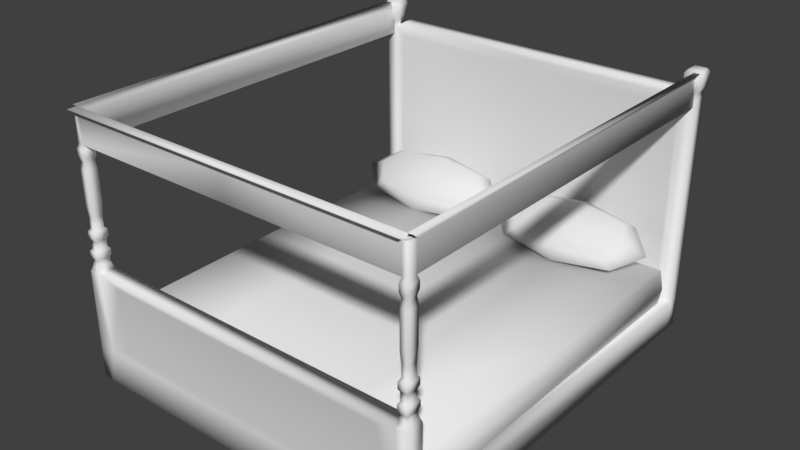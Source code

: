 # Source: CAMA_1.blend  (saved by Blender 2.79.0; exported with 4.5.12 LTS)
import bpy
from mathutils import Matrix  # noqa: F401  (used for matrix-valued properties, if any)

bpy.ops.wm.read_factory_settings(use_empty=True)
scene = bpy.context.scene
scene.name = 'Scene'

# ---- collections
col_collection_1 = bpy.data.collections.new('Collection 1'); scene.collection.children.link(col_collection_1)

# ---- materials (node trees are filled in below, after node groups)
mat_material = bpy.data.materials.new('Material')
mat_material.alpha_threshold = 0.0
mat_material.use_transparent_shadow = False
mat_material.roughness = 0.5
mat_material.line_color = (0.0, 0.0, 0.0, 1.0)

# ---- material node trees

# ---- world
world_world = bpy.data.worlds.new('World'); scene.world = world_world
world_world.color = (0.05088, 0.05088, 0.05088)
world_world.use_sun_shadow = False
world_world.sun_shadow_jitter_overblur = 0.0
world_world.cycles.sampling_method = 'MANUAL'

# ---- meshes
me_cube = bpy.data.meshes.new('Cube')
me_cube.from_pydata([(1.905, 2.05, -0.1556), (1.905, -2.05, -0.1556), (1.905, 2.05, 0.2791), (1.905, -2.05, 0.3306), (2.008, 2.165, -0.4623), (2.008, -2.164, -0.4623), (2.008, 2.165, -0.1339), (2.008, -2.164, -0.1339), (2.008, -2.364, -0.4623), (2.008, -2.364, -0.1339), (2.008, 2.304, -0.4623), (2.008, 2.304, -0.1339), (2.008, -2.164, 0.7764), (2.008, -2.364, 0.7764), (2.008, 2.165, 2.21), (2.008, 2.304, 2.21), (1.885, 2.165, -0.4623), (1.885, -2.164, -0.4623), (1.885, 2.165, -0.1339), (1.885, -2.164, -0.1339), (1.885, -2.364, -0.4623), (1.885, -2.319, -0.1339), (1.885, 2.304, -0.4623), (1.885, 2.304, -0.1339), (1.885, -2.164, 0.7764), (1.885, -2.364, 0.7764), (1.885, 2.165, 2.21), (1.885, 2.304, 2.21), (1.995, -2.185, 0.8243), (1.995, -2.343, 0.8243), (1.898, -2.185, 0.8243), (1.898, -2.343, 0.8243), (1.987, -2.197, 0.8667), (1.987, -2.331, 0.8667), (1.905, -2.197, 0.8667), (1.905, -2.331, 0.8667), (1.987, -2.197, 0.9007), (1.987, -2.331, 0.9007), (1.905, -2.197, 0.9007), (1.905, -2.331, 0.9007), (1.998, -2.18, 0.9336), (1.998, -2.348, 0.9336), (1.895, -2.18, 0.9336), (1.895, -2.348, 0.9336), (1.998, -2.18, 0.996), (1.998, -2.348, 0.996), (1.895, -2.18, 0.996), (1.895, -2.348, 0.996), (1.983, -2.204, 1.021), (1.983, -2.324, 1.021), (1.909, -2.204, 1.021), (1.909, -2.324, 1.021), (1.983, -2.204, 1.108), (1.983, -2.324, 1.108), (1.909, -2.204, 1.108), (1.909, -2.324, 1.108), (1.995, -2.184, 1.14), (1.995, -2.344, 1.14), (1.898, -2.184, 1.14), (1.898, -2.344, 1.14), (1.995, -2.184, 1.209), (1.995, -2.344, 1.209), (1.898, -2.184, 1.209), (1.898, -2.344, 1.209), (1.979, -2.211, 1.24), (1.979, -2.317, 1.24), (1.914, -2.211, 1.24), (1.914, -2.317, 1.24), (1.979, -2.211, 1.356), (1.979, -2.317, 1.356), (1.914, -2.211, 1.356), (1.914, -2.317, 1.356), (1.986, -2.199, 1.493), (1.986, -2.329, 1.493), (1.907, -2.199, 1.493), (1.907, -2.329, 1.493), (1.986, -2.199, 1.858), (1.986, -2.329, 1.858), (1.907, -2.199, 1.858), (1.907, -2.329, 1.858), (1.979, -2.211, 1.944), (1.979, -2.317, 1.944), (1.914, -2.211, 1.944), (1.914, -2.317, 1.944), (1.99, -2.193, 1.999), (1.99, -2.335, 1.999), (1.903, -2.193, 1.999), (1.903, -2.335, 1.999), (1.99, -2.193, 2.073), (1.99, -2.335, 2.073), (1.903, -2.193, 2.073), (1.903, -2.335, 2.073), (1.978, -2.212, 2.124), (1.978, -2.316, 2.124), (1.915, -2.212, 2.124), (1.915, -2.316, 2.124), (1.978, -2.212, 2.429), (1.978, -2.316, 2.429), (1.915, -2.212, 2.429), (1.915, -2.316, 2.429), (1.978, 2.068, 2.124), (1.915, 2.068, 2.124), (1.978, 2.068, 2.429), (1.915, 2.068, 2.429), (2.008, 2.304, 2.275), (2.008, 2.165, 2.275), (1.885, 2.165, 2.275), (1.885, 2.304, 2.275), (2.036, 2.336, 2.337), (2.036, 2.133, 2.337), (1.857, 2.133, 2.337), (1.857, 2.336, 2.337), (2.036, 2.336, 2.478), (2.036, 2.133, 2.478), (1.857, 2.133, 2.478), (1.857, 2.336, 2.478), (2.012, 2.309, 2.511), (2.012, 2.16, 2.511), (1.881, 2.16, 2.511), (1.881, 2.309, 2.511), (1.978, 2.188, 2.124), (1.915, 2.188, 2.124), (1.978, 2.188, 2.429), (1.915, 2.188, 2.429), (1.768, 2.173, 2.285), (1.768, 2.295, 2.285), (1.647, -2.33, -0.04419), (1.647, -2.33, 0.6867), (1.797, -2.197, -0.09114), (1.797, -2.197, 0.7337), (1.803, 2.188, -0.03201), (1.803, 2.188, 2.108), (1.805, 2.289, -0.03439), (1.805, 2.289, 2.11), (2.02, -2.296, 2.493), (1.952, -2.296, 2.493), (1.952, -2.407, 2.493), (2.02, 2.285, 2.493), (1.952, 2.285, 2.493), (-1.905, 2.05, -0.1556), (-1.905, -2.05, -0.1556), (-1.905, 2.05, 0.2791), (-1.905, -2.05, 0.2791), (-2.008, 2.165, -0.4623), (-2.008, -2.164, -0.4623), (-2.008, 2.165, -0.1339), (-2.008, -2.164, -0.1339), (-2.008, -2.364, -0.4623), (-2.008, -2.364, -0.1339), (-2.008, 2.304, -0.4623), (-2.008, 2.304, -0.1339), (-2.008, -2.164, 0.7764), (-2.008, -2.364, 0.7764), (-2.008, 2.165, 2.21), (-2.008, 2.304, 2.21), (-1.885, 2.165, -0.4623), (-1.885, -2.164, -0.4623), (-1.885, 2.165, -0.1339), (-1.885, -2.164, -0.1339), (-1.885, -2.364, -0.4623), (-1.885, -2.319, -0.1339), (-1.885, 2.304, -0.4623), (-1.885, 2.304, -0.1339), (-1.885, -2.164, 0.7764), (-1.885, -2.364, 0.7764), (-1.885, 2.165, 2.21), (-1.885, 2.304, 2.21), (0.0, 2.165, -0.4623), (0.0, -2.164, -0.4623), (0.0, 2.165, -0.1339), (0.0, -2.164, -0.1339), (0.0, -2.364, -0.4623), (0.0, -2.319, -0.1339), (0.0, 2.304, -0.4623), (0.0, 2.304, -0.1339), (0.0, -2.164, 0.7764), (0.0, -2.364, 0.7764), (0.0, 2.165, 2.21), (0.0, 2.304, 2.21), (0.0, 2.05, -0.1556), (0.0, -2.05, -0.1556), (0.0, 2.05, 0.3209), (0.0, -2.05, 0.2791), (-1.995, -2.185, 0.8243), (-1.995, -2.343, 0.8243), (-1.898, -2.185, 0.8243), (-1.898, -2.343, 0.8243), (-1.987, -2.197, 0.8667), (-1.987, -2.331, 0.8667), (-1.905, -2.197, 0.8667), (-1.905, -2.331, 0.8667), (-1.987, -2.197, 0.9007), (-1.987, -2.331, 0.9007), (-1.905, -2.197, 0.9007), (-1.905, -2.331, 0.9007), (-1.998, -2.18, 0.9336), (-1.998, -2.348, 0.9336), (-1.895, -2.18, 0.9336), (-1.895, -2.348, 0.9336), (-1.998, -2.18, 0.996), (-1.998, -2.348, 0.996), (-1.895, -2.18, 0.996), (-1.895, -2.348, 0.996), (-1.983, -2.204, 1.021), (-1.983, -2.324, 1.021), (-1.909, -2.204, 1.021), (-1.909, -2.324, 1.021), (-1.983, -2.204, 1.108), (-1.983, -2.324, 1.108), (-1.909, -2.204, 1.108), (-1.909, -2.324, 1.108), (-1.995, -2.184, 1.14), (-1.995, -2.344, 1.14), (-1.898, -2.184, 1.14), (-1.898, -2.344, 1.14), (-1.995, -2.184, 1.209), (-1.995, -2.344, 1.209), (-1.898, -2.184, 1.209), (-1.898, -2.344, 1.209), (-1.979, -2.211, 1.24), (-1.979, -2.317, 1.24), (-1.914, -2.211, 1.24), (-1.914, -2.317, 1.24), (-1.979, -2.211, 1.356), (-1.979, -2.317, 1.356), (-1.914, -2.211, 1.356), (-1.914, -2.317, 1.356), (-1.986, -2.199, 1.493), (-1.986, -2.329, 1.493), (-1.907, -2.199, 1.493), (-1.907, -2.329, 1.493), (-1.986, -2.199, 1.858), (-1.986, -2.329, 1.858), (-1.907, -2.199, 1.858), (-1.907, -2.329, 1.858), (-1.979, -2.211, 1.944), (-1.979, -2.317, 1.944), (-1.914, -2.211, 1.944), (-1.914, -2.317, 1.944), (-1.99, -2.193, 1.999), (-1.99, -2.335, 1.999), (-1.903, -2.193, 1.999), (-1.903, -2.335, 1.999), (-1.99, -2.193, 2.073), (-1.99, -2.335, 2.073), (-1.903, -2.193, 2.073), (-1.903, -2.335, 2.073), (-1.978, -2.212, 2.124), (-1.978, -2.316, 2.124), (-1.915, -2.212, 2.124), (-1.915, -2.316, 2.124), (-1.978, -2.212, 2.429), (-1.978, -2.316, 2.429), (-1.915, -2.212, 2.429), (-1.915, -2.316, 2.429), (0.0, -2.212, 2.124), (0.0, -2.316, 2.124), (0.0, -2.212, 2.429), (0.0, -2.316, 2.429), (-1.978, 2.068, 2.124), (-1.915, 2.068, 2.124), (-1.978, 2.068, 2.429), (-1.915, 2.068, 2.429), (-2.008, 2.304, 2.275), (-2.008, 2.165, 2.275), (-1.885, 2.165, 2.275), (-1.885, 2.304, 2.275), (-2.036, 2.336, 2.337), (-2.036, 2.133, 2.337), (-1.857, 2.133, 2.337), (-1.857, 2.336, 2.337), (-2.036, 2.336, 2.478), (-2.036, 2.133, 2.478), (-1.857, 2.133, 2.478), (-1.857, 2.336, 2.478), (-2.012, 2.309, 2.511), (-2.012, 2.16, 2.511), (-1.881, 2.16, 2.511), (-1.881, 2.309, 2.511), (-1.978, 2.188, 2.124), (-1.915, 2.188, 2.124), (-1.978, 2.188, 2.429), (-1.915, 2.188, 2.429), (-1.768, 2.173, 2.285), (-1.768, 2.295, 2.285), (0.0, 2.173, 2.285), (0.0, 2.295, 2.285), (-1.647, -2.33, -0.04419), (-1.647, -2.33, 0.6867), (0.0, -2.33, -0.04419), (0.0, -2.33, 0.6867), (-1.797, -2.197, -0.09114), (-1.797, -2.197, 0.7337), (0.0, -2.197, -0.09114), (0.0, -2.197, 0.7337), (-1.803, 2.188, -0.03201), (-1.803, 2.188, 2.108), (0.0, 2.188, -0.03201), (0.0, 2.188, 2.108), (-1.805, 2.289, -0.03439), (-1.805, 2.289, 2.11), (0.0, 2.289, -0.03439), (0.0, 2.289, 2.11), (-2.02, -2.296, 2.493), (-1.952, -2.296, 2.493), (-1.952, -2.407, 2.493), (0.0, -2.296, 2.493), (0.0, -2.407, 2.493), (-2.02, 2.285, 2.493), (-1.952, 2.285, 2.493), (1.905, 0.0, -0.1556), (1.946, 2.05, 0.06176), (1.929, -2.05, 0.06176), (1.905, -1.192e-06, 0.2791), (0.9523, 2.05, -0.1556), (0.9523, -2.05, -0.1556), (0.9523, 2.05, 0.2791), (0.9523, -2.05, 0.3134), (0.0, 2.05, 0.06176), (0.0, -2.05, 0.06176), (0.0, -2.384e-07, 0.2791), (0.0, 2.384e-07, -0.1556), (-1.905, 0.0, -0.1556), (-1.941, 2.069, 0.06176), (-1.941, -2.05, 0.06176), (-1.905, -1.192e-06, 0.3011), (-0.9523, 2.05, -0.1556), (-0.9523, -2.05, -0.1556), (-0.9523, 2.05, 0.3134), (-0.9523, -2.05, 0.311), (-0.9523, 2.384e-07, -0.1556), (-0.9523, -7.153e-07, 0.3134), (-0.9523, -2.05, 0.06176), (-0.9523, 2.05, 0.06176), (-1.941, -5.96e-07, 0.06176), (0.9523, 1.192e-07, -0.1556), (0.9523, -7.153e-07, 0.3134), (0.9523, -2.05, 0.06176), (0.9523, 2.05, 0.06176), (1.929, -7.153e-07, 0.06176)], [], [(339, 313, 3, 312), (4, 6, 7, 5), (5, 7, 9, 8), (6, 4, 10, 11), (17, 5, 8, 20), (21, 9, 13, 25), (9, 7, 12, 13), (26, 14, 105, 106), (18, 6, 14, 26), (6, 11, 15, 14), (4, 5, 17, 16), (6, 18, 19, 7), (8, 9, 21, 20), (11, 10, 22, 23), (4, 16, 22, 10), (12, 24, 30, 28), (7, 19, 24, 12), (11, 23, 27, 15), (26, 177, 298, 131), (27, 178, 286, 125), (21, 25, 127, 126), (168, 17, 20, 171), (16, 17, 168, 167), (18, 169, 170, 19), (20, 21, 172, 171), (23, 22, 173, 174), (16, 167, 173, 22), (24, 175, 176, 25), (19, 170, 293, 128), (27, 23, 132, 133), (338, 314, 179, 318), (337, 317, 182, 319), (336, 320, 182, 317), (335, 315, 180, 321), (30, 31, 35, 34), (24, 25, 31, 30), (25, 13, 29, 31), (13, 12, 28, 29), (32, 34, 38, 36), (28, 30, 34, 32), (31, 29, 33, 35), (29, 28, 32, 33), (39, 37, 41, 43), (35, 33, 37, 39), (33, 32, 36, 37), (34, 35, 39, 38), (42, 43, 47, 46), (37, 36, 40, 41), (38, 39, 43, 42), (36, 38, 42, 40), (47, 45, 49, 51), (40, 42, 46, 44), (43, 41, 45, 47), (41, 40, 44, 45), (51, 49, 53, 55), (45, 44, 48, 49), (46, 47, 51, 50), (44, 46, 50, 48), (54, 55, 59, 58), (49, 48, 52, 53), (50, 51, 55, 54), (48, 50, 54, 52), (59, 57, 61, 63), (52, 54, 58, 56), (55, 53, 57, 59), (53, 52, 56, 57), (61, 60, 64, 65), (57, 56, 60, 61), (58, 59, 63, 62), (56, 58, 62, 60), (66, 67, 71, 70), (62, 63, 67, 66), (60, 62, 66, 64), (63, 61, 65, 67), (71, 69, 73, 75), (64, 66, 70, 68), (67, 65, 69, 71), (65, 64, 68, 69), (74, 75, 79, 78), (69, 68, 72, 73), (70, 71, 75, 74), (68, 70, 74, 72), (76, 78, 82, 80), (72, 74, 78, 76), (75, 73, 77, 79), (73, 72, 76, 77), (83, 81, 85, 87), (79, 77, 81, 83), (77, 76, 80, 81), (78, 79, 83, 82), (86, 87, 91, 90), (81, 80, 84, 85), (82, 83, 87, 86), (80, 82, 86, 84), (91, 89, 93, 95), (84, 86, 90, 88), (87, 85, 89, 91), (85, 84, 88, 89), (95, 93, 97, 99), (89, 88, 92, 93), (90, 91, 95, 94), (88, 90, 94, 92), (96, 98, 99, 97), (93, 92, 96, 97), (95, 99, 258, 256), (96, 102, 137, 134), (102, 103, 138, 137), (94, 95, 256, 255), (98, 94, 255, 257), (101, 103, 123, 121), (96, 92, 100, 102), (92, 94, 101, 100), (94, 98, 103, 101), (107, 106, 110, 111), (27, 26, 106, 107), (14, 15, 104, 105), (15, 27, 107, 104), (108, 111, 115, 112), (106, 105, 109, 110), (104, 107, 111, 108), (105, 104, 108, 109), (115, 114, 118, 119), (109, 108, 112, 113), (111, 110, 114, 115), (110, 109, 113, 114), (118, 117, 116, 119), (114, 113, 117, 118), (112, 115, 119, 116), (113, 112, 116, 117), (120, 121, 123, 122), (103, 102, 122, 123), (102, 100, 120, 122), (100, 101, 121, 120), (285, 124, 125, 286), (177, 26, 124, 285), (26, 27, 125, 124), (289, 126, 127, 290), (25, 176, 290, 127), (172, 21, 126, 289), (128, 293, 294, 129), (175, 24, 129, 294), (24, 19, 128, 129), (297, 130, 131, 298), (169, 18, 130, 297), (18, 26, 131, 130), (132, 301, 302, 133), (178, 27, 133, 302), (23, 174, 301, 132), (135, 134, 137, 138), (136, 135, 306, 307), (98, 257, 306, 135), (99, 98, 135, 136), (98, 96, 134, 135), (258, 99, 136, 307), (103, 98, 135, 138), (334, 324, 142, 325), (143, 144, 146, 145), (144, 147, 148, 146), (145, 150, 149, 143), (156, 159, 147, 144), (160, 164, 152, 148), (148, 152, 151, 146), (165, 265, 264, 153), (157, 165, 153, 145), (145, 153, 154, 150), (143, 155, 156, 144), (145, 146, 158, 157), (147, 159, 160, 148), (150, 162, 161, 149), (143, 149, 161, 155), (151, 183, 185, 163), (146, 151, 163, 158), (150, 154, 166, 162), (165, 296, 298, 177), (166, 284, 286, 178), (160, 287, 288, 164), (168, 171, 159, 156), (155, 167, 168, 156), (157, 158, 170, 169), (159, 171, 172, 160), (162, 174, 173, 161), (155, 161, 173, 167), (163, 164, 176, 175), (158, 291, 293, 170), (166, 300, 299, 162), (333, 318, 179, 326), (332, 319, 182, 329), (331, 329, 182, 320), (330, 321, 180, 327), (185, 189, 190, 186), (163, 185, 186, 164), (164, 186, 184, 152), (152, 184, 183, 151), (187, 191, 193, 189), (183, 187, 189, 185), (186, 190, 188, 184), (184, 188, 187, 183), (194, 198, 196, 192), (190, 194, 192, 188), (188, 192, 191, 187), (189, 193, 194, 190), (197, 201, 202, 198), (192, 196, 195, 191), (193, 197, 198, 194), (191, 195, 197, 193), (202, 206, 204, 200), (195, 199, 201, 197), (198, 202, 200, 196), (196, 200, 199, 195), (206, 210, 208, 204), (200, 204, 203, 199), (201, 205, 206, 202), (199, 203, 205, 201), (209, 213, 214, 210), (204, 208, 207, 203), (205, 209, 210, 206), (203, 207, 209, 205), (214, 218, 216, 212), (207, 211, 213, 209), (210, 214, 212, 208), (208, 212, 211, 207), (216, 220, 219, 215), (212, 216, 215, 211), (213, 217, 218, 214), (211, 215, 217, 213), (221, 225, 226, 222), (217, 221, 222, 218), (215, 219, 221, 217), (218, 222, 220, 216), (226, 230, 228, 224), (219, 223, 225, 221), (222, 226, 224, 220), (220, 224, 223, 219), (229, 233, 234, 230), (224, 228, 227, 223), (225, 229, 230, 226), (223, 227, 229, 225), (231, 235, 237, 233), (227, 231, 233, 229), (230, 234, 232, 228), (228, 232, 231, 227), (238, 242, 240, 236), (234, 238, 236, 232), (232, 236, 235, 231), (233, 237, 238, 234), (241, 245, 246, 242), (236, 240, 239, 235), (237, 241, 242, 238), (235, 239, 241, 237), (246, 250, 248, 244), (239, 243, 245, 241), (242, 246, 244, 240), (240, 244, 243, 239), (250, 254, 252, 248), (244, 248, 247, 243), (245, 249, 250, 246), (243, 247, 249, 245), (251, 252, 254, 253), (248, 252, 251, 247), (250, 256, 258, 254), (251, 303, 308, 261), (255, 257, 258, 256), (261, 308, 309, 262), (249, 255, 256, 250), (253, 257, 255, 249), (260, 280, 282, 262), (251, 261, 259, 247), (247, 259, 260, 249), (249, 260, 262, 253), (266, 270, 269, 265), (166, 266, 265, 165), (153, 264, 263, 154), (154, 263, 266, 166), (267, 271, 274, 270), (265, 269, 268, 264), (263, 267, 270, 266), (264, 268, 267, 263), (274, 278, 277, 273), (268, 272, 271, 267), (270, 274, 273, 269), (269, 273, 272, 268), (277, 278, 275, 276), (273, 277, 276, 272), (271, 275, 278, 274), (272, 276, 275, 271), (279, 281, 282, 280), (262, 282, 281, 261), (261, 281, 279, 259), (259, 279, 280, 260), (285, 286, 284, 283), (177, 285, 283, 165), (165, 283, 284, 166), (289, 290, 288, 287), (164, 288, 290, 176), (172, 289, 287, 160), (291, 292, 294, 293), (175, 294, 292, 163), (163, 292, 291, 158), (297, 298, 296, 295), (169, 297, 295, 157), (157, 295, 296, 165), (299, 300, 302, 301), (178, 302, 300, 166), (162, 299, 301, 174), (304, 309, 308, 303), (305, 307, 306, 304), (257, 306, 307, 258), (253, 304, 306, 257), (254, 305, 304, 253), (253, 304, 303, 251), (258, 307, 305, 254), (262, 309, 304, 253), (322, 330, 327, 140), (139, 326, 330, 322), (326, 179, 321, 330), (328, 331, 320, 181), (141, 325, 331, 328), (325, 142, 329, 331), (324, 332, 329, 142), (140, 327, 332, 324), (327, 180, 319, 332), (323, 333, 326, 139), (141, 328, 333, 323), (328, 181, 318, 333), (323, 334, 325, 141), (139, 322, 334, 323), (322, 140, 324, 334), (314, 335, 321, 179), (0, 310, 335, 314), (310, 1, 315, 335), (313, 336, 317, 3), (2, 316, 336, 313), (316, 181, 320, 336), (315, 337, 319, 180), (1, 312, 337, 315), (312, 3, 317, 337), (316, 338, 318, 181), (2, 311, 338, 316), (311, 0, 314, 338), (310, 339, 312, 1), (0, 311, 339, 310), (311, 2, 313, 339)])
me_cube.polygons.foreach_set('use_smooth', [True] * 342)
_uv = me_cube.uv_layers.new(name='UVMap')
_uv.uv.foreach_set('vector', [0.8727, 0.5454, 0.8819, 0.541, 0.8819, 0.3636, 0.8727, 0.3747, 0.2143, 0.7171, 0.2409, 0.7171, 0.2409, 0.9739, 0.2143, 0.9739, 0.2092, 0.7919, 0.2118, 0.7887, 0.2118, 0.7823, 0.2092, 0.7858, 0.2118, 0.9254, 0.2092, 0.9235, 0.2092, 0.9277, 0.2118, 0.9298, 0.2054, 0.7919, 0.2092, 0.7919, 0.2092, 0.7858, 0.2054, 0.7858, 0.5576, 0.1235, 0.5742, 0.1234, 0.5754, 0.2645, 0.5588, 0.2647, 0.2118, 0.7823, 0.2118, 0.7887, 0.2201, 0.7782, 0.2201, 0.7711, 0.2328, 0.946, 0.2383, 0.946, 0.2394, 0.9468, 0.2338, 0.9468, 0.5467, 0.04982, 0.5628, 0.04965, 0.5664, 0.3137, 0.5503, 0.3138, 0.2118, 0.9254, 0.2118, 0.9298, 0.2383, 0.9522, 0.2383, 0.946, 0.2092, 0.9235, 0.2092, 0.7919, 0.2054, 0.7919, 0.2054, 0.9235, 0.2118, 0.9254, 0.2078, 0.9254, 0.2078, 0.7887, 0.2118, 0.7887, 0.5738, 0.05523, 0.5742, 0.1234, 0.5576, 0.1235, 0.5571, 0.05535, 0.1417, 0.5453, 0.1417, 0.5342, 0.1385, 0.5342, 0.1385, 0.5453, 0.2092, 0.9235, 0.2054, 0.9235, 0.2054, 0.9277, 0.2092, 0.9277, 0.4886, 0.1007, 0.4712, 0.1007, 0.4742, 0.104, 0.4879, 0.104, 0.2118, 0.7887, 0.2078, 0.7887, 0.2157, 0.7782, 0.2201, 0.7782, 0.1417, 0.5453, 0.1385, 0.5453, 0.1385, 0.6244, 0.1417, 0.6244, 0.5503, 0.3138, 0.3038, 0.3163, 0.3036, 0.3045, 0.5386, 0.3022, 0.1385, 0.6244, 0.08866, 0.6244, 0.08865, 0.627, 0.1355, 0.627, 0.5576, 0.1235, 0.5588, 0.2647, 0.5248, 0.247, 0.5239, 0.1436, 0.1472, 0.7919, 0.2054, 0.7919, 0.2054, 0.7858, 0.1472, 0.7858, 0.2054, 0.9235, 0.2054, 0.7919, 0.1472, 0.7919, 0.1472, 0.9235, 0.2078, 0.9254, 0.1473, 0.9254, 0.1473, 0.7887, 0.2078, 0.7887, 0.5571, 0.05535, 0.5576, 0.1235, 0.3017, 0.1252, 0.3013, 0.05708, 0.1385, 0.5453, 0.1385, 0.5342, 0.08866, 0.5342, 0.08866, 0.5453, 0.2054, 0.9235, 0.1472, 0.9235, 0.1472, 0.9277, 0.2054, 0.9277, 0.5496, 0.2666, 0.3023, 0.27, 0.303, 0.2682, 0.5588, 0.2647, 0.2078, 0.7887, 0.1473, 0.7887, 0.1473, 0.7872, 0.2053, 0.7872, 0.1385, 0.6244, 0.1385, 0.5453, 0.1365, 0.5485, 0.1365, 0.6212, 0.7581, 0.716, 0.7534, 0.7136, 0.6434, 0.7136, 0.6434, 0.716, 0.7581, 0.3747, 0.7627, 0.3636, 0.6435, 0.3636, 0.6434, 0.3747, 0.7627, 0.541, 0.6435, 0.541, 0.6435, 0.3636, 0.7627, 0.3636, 0.7534, 0.5497, 0.7534, 0.3858, 0.6434, 0.3858, 0.6434, 0.5497, 0.4742, 0.104, 0.4826, 0.1022, 0.4831, 0.1055, 0.4759, 0.107, 0.4712, 0.1007, 0.4819, 0.09826, 0.4826, 0.1022, 0.4742, 0.104, 0.4819, 0.09826, 0.4999, 0.09826, 0.4968, 0.1022, 0.4826, 0.1022, 0.4999, 0.09826, 0.4886, 0.1007, 0.4879, 0.104, 0.4968, 0.1022, 0.4875, 0.107, 0.4759, 0.107, 0.4759, 0.1095, 0.4875, 0.1095, 0.4879, 0.104, 0.4742, 0.104, 0.4759, 0.107, 0.4875, 0.107, 0.4826, 0.1022, 0.4968, 0.1022, 0.495, 0.1055, 0.4831, 0.1055, 0.4968, 0.1022, 0.4879, 0.104, 0.4875, 0.107, 0.495, 0.1055, 0.4831, 0.1081, 0.495, 0.1081, 0.4975, 0.1104, 0.4825, 0.1104, 0.4831, 0.1055, 0.495, 0.1055, 0.495, 0.1081, 0.4831, 0.1081, 0.495, 0.1055, 0.4875, 0.107, 0.4875, 0.1095, 0.495, 0.1081, 0.4759, 0.107, 0.4831, 0.1055, 0.4831, 0.1081, 0.4759, 0.1095, 0.4735, 0.1121, 0.4825, 0.1104, 0.4825, 0.1152, 0.4735, 0.1167, 0.495, 0.1081, 0.4875, 0.1095, 0.4881, 0.1121, 0.4975, 0.1104, 0.4759, 0.1095, 0.4831, 0.1081, 0.4825, 0.1104, 0.4735, 0.1121, 0.4875, 0.1095, 0.4759, 0.1095, 0.4735, 0.1121, 0.4881, 0.1121, 0.4825, 0.1152, 0.4975, 0.1152, 0.494, 0.1173, 0.4833, 0.1173, 0.4881, 0.1121, 0.4735, 0.1121, 0.4735, 0.1167, 0.4881, 0.1167, 0.4825, 0.1104, 0.4975, 0.1104, 0.4975, 0.1152, 0.4825, 0.1152, 0.4975, 0.1104, 0.4881, 0.1121, 0.4881, 0.1167, 0.4975, 0.1152, 0.4833, 0.1173, 0.494, 0.1173, 0.494, 0.1239, 0.4833, 0.1239, 0.4975, 0.1152, 0.4881, 0.1167, 0.4873, 0.1184, 0.494, 0.1173, 0.4735, 0.1167, 0.4825, 0.1152, 0.4833, 0.1173, 0.4768, 0.1184, 0.4881, 0.1167, 0.4735, 0.1167, 0.4768, 0.1184, 0.4873, 0.1184, 0.4768, 0.1248, 0.4833, 0.1239, 0.4826, 0.1262, 0.4741, 0.1274, 0.494, 0.1173, 0.4873, 0.1184, 0.4873, 0.1248, 0.494, 0.1239, 0.4768, 0.1184, 0.4833, 0.1173, 0.4833, 0.1239, 0.4768, 0.1248, 0.4873, 0.1184, 0.4768, 0.1184, 0.4768, 0.1248, 0.4873, 0.1248, 0.4826, 0.1262, 0.4969, 0.1262, 0.4969, 0.1314, 0.4826, 0.1314, 0.4873, 0.1248, 0.4768, 0.1248, 0.4741, 0.1274, 0.488, 0.1274, 0.4833, 0.1239, 0.494, 0.1239, 0.4969, 0.1262, 0.4826, 0.1262, 0.494, 0.1239, 0.4873, 0.1248, 0.488, 0.1274, 0.4969, 0.1262, 0.4969, 0.1314, 0.488, 0.1325, 0.4871, 0.1346, 0.493, 0.134, 0.4969, 0.1262, 0.488, 0.1274, 0.488, 0.1325, 0.4969, 0.1314, 0.4741, 0.1274, 0.4826, 0.1262, 0.4826, 0.1314, 0.4741, 0.1325, 0.488, 0.1274, 0.4741, 0.1274, 0.4741, 0.1325, 0.488, 0.1325, 0.4778, 0.1346, 0.4835, 0.134, 0.4835, 0.1428, 0.4778, 0.1433, 0.4741, 0.1325, 0.4826, 0.1314, 0.4835, 0.134, 0.4778, 0.1346, 0.488, 0.1325, 0.4741, 0.1325, 0.4778, 0.1346, 0.4871, 0.1346, 0.4826, 0.1314, 0.4969, 0.1314, 0.493, 0.134, 0.4835, 0.134, 0.4835, 0.1428, 0.493, 0.1428, 0.4947, 0.1531, 0.4831, 0.1531, 0.4871, 0.1346, 0.4778, 0.1346, 0.4778, 0.1433, 0.4871, 0.1433, 0.4835, 0.134, 0.493, 0.134, 0.493, 0.1428, 0.4835, 0.1428, 0.493, 0.134, 0.4871, 0.1346, 0.4871, 0.1433, 0.493, 0.1428, 0.4762, 0.1535, 0.4831, 0.1531, 0.4831, 0.1807, 0.4762, 0.1805, 0.493, 0.1428, 0.4871, 0.1433, 0.4875, 0.1535, 0.4947, 0.1531, 0.4778, 0.1433, 0.4835, 0.1428, 0.4831, 0.1531, 0.4762, 0.1535, 0.4871, 0.1433, 0.4778, 0.1433, 0.4762, 0.1535, 0.4875, 0.1535, 0.4875, 0.1805, 0.4762, 0.1805, 0.4777, 0.187, 0.4871, 0.187, 0.4875, 0.1535, 0.4762, 0.1535, 0.4762, 0.1805, 0.4875, 0.1805, 0.4831, 0.1531, 0.4947, 0.1531, 0.4947, 0.1807, 0.4831, 0.1807, 0.4947, 0.1531, 0.4875, 0.1535, 0.4875, 0.1805, 0.4947, 0.1807, 0.4835, 0.1872, 0.493, 0.1872, 0.4956, 0.1915, 0.4829, 0.1915, 0.4831, 0.1807, 0.4947, 0.1807, 0.493, 0.1872, 0.4835, 0.1872, 0.4947, 0.1807, 0.4875, 0.1805, 0.4871, 0.187, 0.493, 0.1872, 0.4762, 0.1805, 0.4831, 0.1807, 0.4835, 0.1872, 0.4777, 0.187, 0.4753, 0.191, 0.4829, 0.1915, 0.4829, 0.1971, 0.4753, 0.1965, 0.493, 0.1872, 0.4871, 0.187, 0.4877, 0.191, 0.4956, 0.1915, 0.4777, 0.187, 0.4835, 0.1872, 0.4829, 0.1915, 0.4753, 0.191, 0.4871, 0.187, 0.4777, 0.187, 0.4753, 0.191, 0.4877, 0.191, 0.4829, 0.1971, 0.4956, 0.1971, 0.4928, 0.2008, 0.4836, 0.2008, 0.4877, 0.191, 0.4753, 0.191, 0.4753, 0.1965, 0.4877, 0.1965, 0.4829, 0.1915, 0.4956, 0.1915, 0.4956, 0.1971, 0.4829, 0.1971, 0.4956, 0.1915, 0.4877, 0.191, 0.4877, 0.1965, 0.4956, 0.1971, 0.5726, 0.2513, 0.5815, 0.2511, 0.5822, 0.304, 0.5733, 0.3042, 0.4956, 0.1971, 0.4877, 0.1965, 0.487, 0.2004, 0.4928, 0.2008, 0.5624, 0.243, 0.5722, 0.2431, 0.5726, 0.2513, 0.5654, 0.251, 0.4877, 0.1965, 0.4753, 0.1965, 0.4779, 0.2004, 0.487, 0.2004, 0.2405, 0.7487, 0.2376, 0.7487, 0.2376, 0.7439, 0.2405, 0.7439, 0.2357, 0.7505, 0.2357, 0.755, 0.2405, 0.7487, 0.2405, 0.7439, 0.5726, 0.2513, 0.5733, 0.3042, 0.3047, 0.3088, 0.304, 0.2559, 0.2384, 0.972, 0.2384, 0.7182, 0.2442, 0.7155, 0.2442, 0.9784, 0.2405, 0.9444, 0.2376, 0.9444, 0.2404, 0.9552, 0.2436, 0.9552, 0.5654, 0.251, 0.5726, 0.2513, 0.304, 0.2559, 0.303, 0.2555, 0.2376, 0.7487, 0.2329, 0.755, 0.1484, 0.755, 0.1486, 0.7487, 0.2329, 0.9408, 0.2376, 0.9444, 0.2376, 0.9499, 0.2329, 0.946, 0.2384, 0.972, 0.211, 0.972, 0.211, 0.7182, 0.2384, 0.7182, 0.211, 0.972, 0.2115, 0.97, 0.2115, 0.7205, 0.211, 0.7182, 0.2115, 0.97, 0.2384, 0.97, 0.2384, 0.7205, 0.2115, 0.7205, 0.2338, 0.953, 0.2338, 0.9468, 0.2335, 0.9462, 0.2335, 0.9553, 0.2328, 0.9522, 0.2328, 0.946, 0.2338, 0.9468, 0.2338, 0.953, 0.2383, 0.946, 0.2383, 0.9522, 0.2394, 0.953, 0.2394, 0.9468, 0.2383, 0.9522, 0.2328, 0.9522, 0.2338, 0.953, 0.2394, 0.953, 0.2416, 0.9553, 0.2335, 0.9553, 0.2357, 0.9573, 0.244, 0.9573, 0.2338, 0.9468, 0.2394, 0.9468, 0.2416, 0.9462, 0.2335, 0.9462, 0.2394, 0.953, 0.2338, 0.953, 0.2335, 0.9553, 0.2416, 0.9553, 0.2394, 0.9468, 0.2394, 0.953, 0.2416, 0.9553, 0.2416, 0.9462, 0.2357, 0.9573, 0.2357, 0.948, 0.2373, 0.9497, 0.2373, 0.9566, 0.2416, 0.9462, 0.2416, 0.9553, 0.244, 0.9573, 0.244, 0.948, 0.2335, 0.9553, 0.2335, 0.9462, 0.2357, 0.948, 0.2357, 0.9573, 0.2335, 0.9462, 0.2416, 0.9462, 0.244, 0.948, 0.2357, 0.948, 0.2373, 0.9497, 0.2435, 0.9497, 0.2435, 0.9566, 0.2373, 0.9566, 0.2357, 0.948, 0.244, 0.948, 0.2435, 0.9497, 0.2373, 0.9497, 0.244, 0.9573, 0.2357, 0.9573, 0.2373, 0.9566, 0.2435, 0.9566, 0.244, 0.948, 0.244, 0.9573, 0.2435, 0.9566, 0.2435, 0.9497, 0.2357, 0.946, 0.2329, 0.946, 0.2376, 0.9499, 0.2405, 0.9499, 0.2376, 0.9444, 0.2405, 0.9444, 0.2405, 0.9499, 0.2376, 0.9499, 0.2405, 0.9444, 0.2357, 0.9408, 0.2357, 0.946, 0.2405, 0.9499, 0.2357, 0.9408, 0.2329, 0.9408, 0.2329, 0.946, 0.2357, 0.946, 0.1485, 0.9473, 0.2287, 0.9473, 0.2287, 0.9528, 0.1485, 0.9528, 0.3038, 0.3163, 0.5503, 0.3138, 0.5349, 0.3223, 0.3039, 0.3246, 0.2328, 0.946, 0.2328, 0.9522, 0.2287, 0.9528, 0.2287, 0.9473, 0.3017, 0.1452, 0.5239, 0.1436, 0.5248, 0.247, 0.3026, 0.2501, 0.5588, 0.2647, 0.303, 0.2682, 0.3026, 0.2501, 0.5248, 0.247, 0.3017, 0.1252, 0.5576, 0.1235, 0.5239, 0.1436, 0.3017, 0.1452, 0.03301, 0.6443, 0.0877, 0.6443, 0.0877, 0.5184, 0.03301, 0.5184, 0.1477, 0.7782, 0.2157, 0.7782, 0.2121, 0.7776, 0.1477, 0.7776, 0.2157, 0.7782, 0.2078, 0.7887, 0.2053, 0.7872, 0.2121, 0.7776, 0.3003, 0.06428, 0.5353, 0.0619, 0.5386, 0.3022, 0.3036, 0.3045, 0.1473, 0.9254, 0.2078, 0.9254, 0.206, 0.9268, 0.1473, 0.9268, 0.5467, 0.04982, 0.5503, 0.3138, 0.5386, 0.3022, 0.5353, 0.0619, 0.1365, 0.5485, 0.08865, 0.5485, 0.08865, 0.6212, 0.1365, 0.6212, 0.08866, 0.6244, 0.1385, 0.6244, 0.1365, 0.6212, 0.08865, 0.6212, 0.1385, 0.5453, 0.08866, 0.5453, 0.08865, 0.5485, 0.1365, 0.5485, 0.4879, 0.2286, 0.4977, 0.2286, 0.3491, 0.2043, 0.3435, 0.2043, 0.2404, 0.7383, 0.2404, 0.7434, 0.1487, 0.7434, 0.1487, 0.7383, 0.2376, 0.7487, 0.1486, 0.7487, 0.1487, 0.7434, 0.2404, 0.7434, 0.2376, 0.7439, 0.2376, 0.7487, 0.2404, 0.7434, 0.2404, 0.7383, 0.566, 0.3027, 0.5747, 0.3026, 0.5866, 0.314, 0.5771, 0.3141, 0.3047, 0.3088, 0.5733, 0.3042, 0.5854, 0.316, 0.3058, 0.3208, 0.2384, 0.7205, 0.2384, 0.97, 0.2441, 0.9761, 0.2441, 0.7182, 0.4141, 0.5454, 0.4141, 0.3747, 0.4051, 0.3636, 0.4051, 0.541, 0.2169, 0.719, 0.2169, 0.9714, 0.2399, 0.9714, 0.2399, 0.719, 0.08519, 0.7919, 0.08519, 0.7858, 0.08285, 0.7823, 0.08285, 0.7887, 0.08285, 0.9254, 0.08285, 0.9298, 0.08519, 0.9277, 0.08519, 0.9235, 0.08898, 0.7919, 0.08898, 0.7858, 0.08519, 0.7858, 0.08519, 0.7919, 0.04591, 0.127, 0.04715, 0.2718, 0.03052, 0.272, 0.02927, 0.1271, 0.08285, 0.7823, 0.07527, 0.7711, 0.07527, 0.7782, 0.08285, 0.7887, 0.06412, 0.946, 0.06323, 0.9468, 0.05768, 0.9468, 0.05864, 0.946, 0.05369, 0.05482, 0.0573, 0.3188, 0.04127, 0.319, 0.03766, 0.05498, 0.08285, 0.9254, 0.05864, 0.946, 0.05864, 0.9522, 0.08285, 0.9298, 0.08519, 0.9235, 0.08898, 0.9235, 0.08898, 0.7919, 0.08519, 0.7919, 0.08285, 0.9254, 0.08285, 0.7887, 0.08678, 0.7887, 0.08678, 0.9254, 0.02883, 0.05893, 0.04547, 0.05882, 0.04591, 0.127, 0.02927, 0.1271, 0.03562, 0.5453, 0.03886, 0.5453, 0.03886, 0.5342, 0.03562, 0.5342, 0.08519, 0.9235, 0.08519, 0.9277, 0.08898, 0.9277, 0.08898, 0.9235, 0.1254, 0.1029, 0.1267, 0.1064, 0.1439, 0.1064, 0.1471, 0.1029, 0.08285, 0.7887, 0.07527, 0.7782, 0.07969, 0.7782, 0.08678, 0.7887, 0.03562, 0.5453, 0.03562, 0.6244, 0.03886, 0.6244, 0.03886, 0.5453, 0.0573, 0.3188, 0.06857, 0.3069, 0.3036, 0.3045, 0.3038, 0.3163, 0.03886, 0.6244, 0.04184, 0.627, 0.08865, 0.627, 0.08866, 0.6244, 0.04591, 0.127, 0.07955, 0.1467, 0.08041, 0.2531, 0.04715, 0.2718, 0.1472, 0.7919, 0.1472, 0.7858, 0.08898, 0.7858, 0.08898, 0.7919, 0.08898, 0.9235, 0.1472, 0.9235, 0.1472, 0.7919, 0.08898, 0.7919, 0.08678, 0.9254, 0.08678, 0.7887, 0.1473, 0.7887, 0.1473, 0.9254, 0.04547, 0.05882, 0.3013, 0.05708, 0.3017, 0.1252, 0.04591, 0.127, 0.03886, 0.5453, 0.08866, 0.5453, 0.08866, 0.5342, 0.03886, 0.5342, 0.08898, 0.9235, 0.08898, 0.9277, 0.1472, 0.9277, 0.1472, 0.9235, 0.05506, 0.2734, 0.04715, 0.2718, 0.303, 0.2682, 0.3023, 0.27, 0.08678, 0.7887, 0.08934, 0.7872, 0.1473, 0.7872, 0.1473, 0.7887, 0.03886, 0.6244, 0.0408, 0.6212, 0.0408, 0.5485, 0.03886, 0.5453, 0.5288, 0.716, 0.6434, 0.716, 0.6434, 0.7136, 0.5333, 0.7136, 0.5288, 0.3747, 0.6434, 0.3747, 0.6435, 0.3636, 0.5243, 0.3636, 0.5243, 0.541, 0.5243, 0.3636, 0.6435, 0.3636, 0.6435, 0.541, 0.5333, 0.5497, 0.6434, 0.5497, 0.6434, 0.3858, 0.5333, 0.3858, 0.1439, 0.1064, 0.142, 0.1095, 0.1358, 0.108, 0.1366, 0.1045, 0.1471, 0.1029, 0.1439, 0.1064, 0.1366, 0.1045, 0.1379, 0.1004, 0.1379, 0.1004, 0.1366, 0.1045, 0.1189, 0.1045, 0.1155, 0.1004, 0.1155, 0.1004, 0.1189, 0.1045, 0.1267, 0.1064, 0.1254, 0.1029, 0.1274, 0.1095, 0.1274, 0.1122, 0.142, 0.1122, 0.142, 0.1095, 0.1267, 0.1064, 0.1274, 0.1095, 0.142, 0.1095, 0.1439, 0.1064, 0.1366, 0.1045, 0.1358, 0.108, 0.1209, 0.108, 0.1189, 0.1045, 0.1189, 0.1045, 0.1209, 0.108, 0.1274, 0.1095, 0.1267, 0.1064, 0.1358, 0.1107, 0.1369, 0.1131, 0.1181, 0.1131, 0.1209, 0.1107, 0.1358, 0.108, 0.1358, 0.1107, 0.1209, 0.1107, 0.1209, 0.108, 0.1209, 0.108, 0.1209, 0.1107, 0.1274, 0.1122, 0.1274, 0.1095, 0.142, 0.1095, 0.142, 0.1122, 0.1358, 0.1107, 0.1358, 0.108, 0.1446, 0.1149, 0.1446, 0.1197, 0.1369, 0.118, 0.1369, 0.1131, 0.1209, 0.1107, 0.1181, 0.1131, 0.1264, 0.1149, 0.1274, 0.1122, 0.142, 0.1122, 0.1446, 0.1149, 0.1369, 0.1131, 0.1358, 0.1107, 0.1274, 0.1122, 0.1264, 0.1149, 0.1446, 0.1149, 0.142, 0.1122, 0.1369, 0.118, 0.1354, 0.1202, 0.1219, 0.1202, 0.1181, 0.118, 0.1264, 0.1149, 0.1264, 0.1197, 0.1446, 0.1197, 0.1446, 0.1149, 0.1369, 0.1131, 0.1369, 0.118, 0.1181, 0.118, 0.1181, 0.1131, 0.1181, 0.1131, 0.1181, 0.118, 0.1264, 0.1197, 0.1264, 0.1149, 0.1354, 0.1202, 0.1354, 0.1271, 0.1219, 0.1271, 0.1219, 0.1202, 0.1181, 0.118, 0.1219, 0.1202, 0.1278, 0.1214, 0.1264, 0.1197, 0.1446, 0.1197, 0.141, 0.1214, 0.1354, 0.1202, 0.1369, 0.118, 0.1264, 0.1197, 0.1278, 0.1214, 0.141, 0.1214, 0.1446, 0.1197, 0.141, 0.1281, 0.1439, 0.1308, 0.1366, 0.1295, 0.1354, 0.1271, 0.1219, 0.1202, 0.1219, 0.1271, 0.1278, 0.1281, 0.1278, 0.1214, 0.141, 0.1214, 0.141, 0.1281, 0.1354, 0.1271, 0.1354, 0.1202, 0.1278, 0.1214, 0.1278, 0.1281, 0.141, 0.1281, 0.141, 0.1214, 0.1366, 0.1295, 0.1366, 0.135, 0.1188, 0.135, 0.1188, 0.1295, 0.1278, 0.1281, 0.1266, 0.1308, 0.1439, 0.1308, 0.141, 0.1281, 0.1354, 0.1271, 0.1366, 0.1295, 0.1188, 0.1295, 0.1219, 0.1271, 0.1219, 0.1271, 0.1188, 0.1295, 0.1266, 0.1308, 0.1278, 0.1281, 0.1188, 0.135, 0.1231, 0.1376, 0.1283, 0.1383, 0.1266, 0.1361, 0.1188, 0.1295, 0.1188, 0.135, 0.1266, 0.1361, 0.1266, 0.1308, 0.1439, 0.1308, 0.1439, 0.1361, 0.1366, 0.135, 0.1366, 0.1295, 0.1266, 0.1308, 0.1266, 0.1361, 0.1439, 0.1361, 0.1439, 0.1308, 0.1398, 0.1383, 0.1398, 0.1473, 0.1349, 0.1468, 0.1349, 0.1376, 0.1439, 0.1361, 0.1398, 0.1383, 0.1349, 0.1376, 0.1366, 0.135, 0.1266, 0.1361, 0.1283, 0.1383, 0.1398, 0.1383, 0.1439, 0.1361, 0.1366, 0.135, 0.1349, 0.1376, 0.1231, 0.1376, 0.1188, 0.135, 0.1349, 0.1468, 0.1356, 0.1576, 0.1212, 0.1576, 0.1231, 0.1468, 0.1283, 0.1383, 0.1283, 0.1473, 0.1398, 0.1473, 0.1398, 0.1383, 0.1349, 0.1376, 0.1349, 0.1468, 0.1231, 0.1468, 0.1231, 0.1376, 0.1231, 0.1376, 0.1231, 0.1468, 0.1283, 0.1473, 0.1283, 0.1383, 0.1416, 0.158, 0.1416, 0.1862, 0.1356, 0.1864, 0.1356, 0.1576, 0.1231, 0.1468, 0.1212, 0.1576, 0.1276, 0.158, 0.1283, 0.1473, 0.1398, 0.1473, 0.1416, 0.158, 0.1356, 0.1576, 0.1349, 0.1468, 0.1283, 0.1473, 0.1276, 0.158, 0.1416, 0.158, 0.1398, 0.1473, 0.1276, 0.1862, 0.1282, 0.1929, 0.1399, 0.1929, 0.1416, 0.1862, 0.1276, 0.158, 0.1276, 0.1862, 0.1416, 0.1862, 0.1416, 0.158, 0.1356, 0.1576, 0.1356, 0.1864, 0.1212, 0.1864, 0.1212, 0.1576, 0.1212, 0.1576, 0.1212, 0.1864, 0.1276, 0.1862, 0.1276, 0.158, 0.1349, 0.1932, 0.136, 0.1976, 0.1202, 0.1976, 0.123, 0.1932, 0.1356, 0.1864, 0.1349, 0.1932, 0.123, 0.1932, 0.1212, 0.1864, 0.1212, 0.1864, 0.123, 0.1932, 0.1282, 0.1929, 0.1276, 0.1862, 0.1416, 0.1862, 0.1399, 0.1929, 0.1349, 0.1932, 0.1356, 0.1864, 0.1426, 0.1971, 0.1426, 0.2028, 0.136, 0.2034, 0.136, 0.1976, 0.123, 0.1932, 0.1202, 0.1976, 0.1272, 0.1971, 0.1282, 0.1929, 0.1399, 0.1929, 0.1426, 0.1971, 0.136, 0.1976, 0.1349, 0.1932, 0.1282, 0.1929, 0.1272, 0.1971, 0.1426, 0.1971, 0.1399, 0.1929, 0.136, 0.2034, 0.1348, 0.2074, 0.1233, 0.2074, 0.1202, 0.2034, 0.1272, 0.1971, 0.1272, 0.2028, 0.1426, 0.2028, 0.1426, 0.1971, 0.136, 0.1976, 0.136, 0.2034, 0.1202, 0.2034, 0.1202, 0.1976, 0.1202, 0.1976, 0.1202, 0.2034, 0.1272, 0.2028, 0.1272, 0.1971, 0.03544, 0.2606, 0.03609, 0.3135, 0.02717, 0.3136, 0.02652, 0.2607, 0.1202, 0.2034, 0.1233, 0.2074, 0.1283, 0.2069, 0.1272, 0.2028, 0.1426, 0.2028, 0.1397, 0.2069, 0.1348, 0.2074, 0.136, 0.2034, 0.1272, 0.2028, 0.1283, 0.2069, 0.1397, 0.2069, 0.1426, 0.2028, 0.05674, 0.7487, 0.05674, 0.7439, 0.05969, 0.7439, 0.05969, 0.7487, 0.06116, 0.7505, 0.05674, 0.7439, 0.05674, 0.7487, 0.06116, 0.755, 0.03544, 0.2606, 0.304, 0.2559, 0.3047, 0.3088, 0.03609, 0.3135, 0.2386, 0.9705, 0.2441, 0.9747, 0.2441, 0.7168, 0.2386, 0.72, 0.1484, 0.755, 0.1486, 0.7487, 0.1486, 0.7439, 0.1484, 0.7505, 0.05674, 0.9444, 0.05379, 0.9552, 0.05698, 0.9552, 0.05969, 0.9444, 0.04057, 0.2601, 0.303, 0.2555, 0.304, 0.2559, 0.03544, 0.2606, 0.05969, 0.7487, 0.1486, 0.7487, 0.1484, 0.755, 0.06396, 0.755, 0.06396, 0.9408, 0.06396, 0.946, 0.05969, 0.9499, 0.05969, 0.9444, 0.2386, 0.9705, 0.2386, 0.72, 0.2125, 0.72, 0.2125, 0.9705, 0.2125, 0.9705, 0.2125, 0.72, 0.2122, 0.7189, 0.2122, 0.9715, 0.2122, 0.9715, 0.2122, 0.7189, 0.2385, 0.7189, 0.2385, 0.9715, 0.06323, 0.953, 0.06364, 0.9553, 0.06364, 0.9462, 0.06323, 0.9468, 0.06412, 0.9522, 0.06323, 0.953, 0.06323, 0.9468, 0.06412, 0.946, 0.05864, 0.946, 0.05768, 0.9468, 0.05768, 0.953, 0.05864, 0.9522, 0.05864, 0.9522, 0.05768, 0.953, 0.06323, 0.953, 0.06412, 0.9522, 0.05548, 0.9553, 0.05329, 0.9573, 0.06165, 0.9573, 0.06364, 0.9553, 0.06323, 0.9468, 0.06364, 0.9462, 0.05548, 0.9462, 0.05768, 0.9468, 0.05768, 0.953, 0.05548, 0.9553, 0.06364, 0.9553, 0.06323, 0.953, 0.05768, 0.9468, 0.05548, 0.9462, 0.05548, 0.9553, 0.05768, 0.953, 0.06165, 0.9573, 0.06006, 0.9566, 0.06006, 0.9497, 0.06165, 0.948, 0.05548, 0.9462, 0.05329, 0.948, 0.05329, 0.9573, 0.05548, 0.9553, 0.06364, 0.9553, 0.06165, 0.9573, 0.06165, 0.948, 0.06364, 0.9462, 0.06364, 0.9462, 0.06165, 0.948, 0.05329, 0.948, 0.05548, 0.9462, 0.06006, 0.9497, 0.06006, 0.9566, 0.05387, 0.9566, 0.05387, 0.9497, 0.06165, 0.948, 0.06006, 0.9497, 0.05387, 0.9497, 0.05329, 0.948, 0.05329, 0.9573, 0.05387, 0.9566, 0.06006, 0.9566, 0.06165, 0.9573, 0.05329, 0.948, 0.05387, 0.9497, 0.05387, 0.9566, 0.05329, 0.9573, 0.06116, 0.946, 0.05674, 0.9499, 0.05969, 0.9499, 0.06396, 0.946, 0.05969, 0.9444, 0.05969, 0.9499, 0.05674, 0.9499, 0.05674, 0.9444, 0.05674, 0.9444, 0.05674, 0.9499, 0.06116, 0.946, 0.06116, 0.9408, 0.06116, 0.9408, 0.06116, 0.946, 0.06396, 0.946, 0.06396, 0.9408, 0.1485, 0.9473, 0.1485, 0.9528, 0.06838, 0.9528, 0.06838, 0.9473, 0.3038, 0.3163, 0.3039, 0.3246, 0.07293, 0.327, 0.0573, 0.3188, 0.06412, 0.946, 0.06838, 0.9473, 0.06838, 0.9528, 0.06412, 0.9522, 0.3017, 0.1452, 0.3026, 0.2501, 0.08041, 0.2531, 0.07955, 0.1467, 0.04715, 0.2718, 0.08041, 0.2531, 0.3026, 0.2501, 0.303, 0.2682, 0.3017, 0.1252, 0.3017, 0.1452, 0.07955, 0.1467, 0.04591, 0.127, 0.1424, 0.6443, 0.1424, 0.5184, 0.0877, 0.5184, 0.0877, 0.6443, 0.1477, 0.7782, 0.1477, 0.7776, 0.08324, 0.7776, 0.07969, 0.7782, 0.07969, 0.7782, 0.08324, 0.7776, 0.08934, 0.7872, 0.08678, 0.7887, 0.3003, 0.06428, 0.3036, 0.3045, 0.06857, 0.3069, 0.06529, 0.06667, 0.1473, 0.9254, 0.1473, 0.9268, 0.08873, 0.9268, 0.08678, 0.9254, 0.05369, 0.05482, 0.06529, 0.06667, 0.06857, 0.3069, 0.0573, 0.3188, 0.0408, 0.5485, 0.0408, 0.6212, 0.08865, 0.6212, 0.08865, 0.5485, 0.08866, 0.6244, 0.08865, 0.6212, 0.0408, 0.6212, 0.03886, 0.6244, 0.03886, 0.5453, 0.0408, 0.5485, 0.08865, 0.5485, 0.08866, 0.5453, 0.2441, 0.9758, 0.2441, 0.7155, 0.2441, 0.7168, 0.2441, 0.9747, 0.05698, 0.7383, 0.1487, 0.7383, 0.1487, 0.7434, 0.05698, 0.7434, 0.1486, 0.7487, 0.1487, 0.7434, 0.1487, 0.7383, 0.1486, 0.7439, 0.05969, 0.7487, 0.05698, 0.7434, 0.1487, 0.7434, 0.1486, 0.7487, 0.05969, 0.7439, 0.05698, 0.7383, 0.05698, 0.7434, 0.05969, 0.7487, 0.0412, 0.3118, 0.03205, 0.3236, 0.02254, 0.3237, 0.03249, 0.312, 0.3047, 0.3088, 0.3058, 0.3208, 0.02622, 0.3257, 0.03609, 0.3135, 0.2385, 0.7189, 0.2441, 0.7155, 0.2441, 0.9758, 0.2385, 0.9715, 0.4232, 0.5497, 0.5333, 0.5497, 0.5333, 0.3858, 0.4232, 0.3858, 0.4232, 0.7136, 0.5333, 0.7136, 0.5333, 0.5497, 0.4232, 0.5497, 0.5333, 0.7136, 0.6434, 0.7136, 0.6434, 0.5497, 0.5333, 0.5497, 0.5243, 0.7185, 0.5243, 0.541, 0.6435, 0.541, 0.6435, 0.7185, 0.4051, 0.7185, 0.4051, 0.541, 0.5243, 0.541, 0.5243, 0.7185, 0.4051, 0.541, 0.4051, 0.3636, 0.5243, 0.3636, 0.5243, 0.541, 0.4141, 0.3747, 0.5288, 0.3747, 0.5243, 0.3636, 0.4051, 0.3636, 0.4232, 0.3858, 0.5333, 0.3858, 0.5288, 0.3747, 0.4141, 0.3747, 0.5333, 0.3858, 0.6434, 0.3858, 0.6434, 0.3747, 0.5288, 0.3747, 0.4141, 0.716, 0.5288, 0.716, 0.5333, 0.7136, 0.4232, 0.7136, 0.4051, 0.7185, 0.5243, 0.7185, 0.5288, 0.716, 0.4141, 0.716, 0.5243, 0.7185, 0.6435, 0.7185, 0.6434, 0.716, 0.5288, 0.716, 0.4141, 0.716, 0.4141, 0.5454, 0.4051, 0.541, 0.4051, 0.7185, 0.4232, 0.7136, 0.4232, 0.5497, 0.4141, 0.5454, 0.4141, 0.716, 0.4232, 0.5497, 0.4232, 0.3858, 0.4141, 0.3747, 0.4141, 0.5454, 0.7534, 0.7136, 0.7534, 0.5497, 0.6434, 0.5497, 0.6434, 0.7136, 0.8635, 0.7136, 0.8635, 0.5497, 0.7534, 0.5497, 0.7534, 0.7136, 0.8635, 0.5497, 0.8635, 0.3858, 0.7534, 0.3858, 0.7534, 0.5497, 0.8819, 0.541, 0.7627, 0.541, 0.7627, 0.3636, 0.8819, 0.3636, 0.8819, 0.7185, 0.7627, 0.7185, 0.7627, 0.541, 0.8819, 0.541, 0.7627, 0.7185, 0.6435, 0.7185, 0.6435, 0.541, 0.7627, 0.541, 0.7534, 0.3858, 0.7581, 0.3747, 0.6434, 0.3747, 0.6434, 0.3858, 0.8635, 0.3858, 0.8727, 0.3747, 0.7581, 0.3747, 0.7534, 0.3858, 0.8727, 0.3747, 0.8819, 0.3636, 0.7627, 0.3636, 0.7581, 0.3747, 0.7627, 0.7185, 0.7581, 0.716, 0.6434, 0.716, 0.6435, 0.7185, 0.8819, 0.7185, 0.8727, 0.716, 0.7581, 0.716, 0.7627, 0.7185, 0.8727, 0.716, 0.8635, 0.7136, 0.7534, 0.7136, 0.7581, 0.716, 0.8635, 0.5497, 0.8727, 0.5454, 0.8727, 0.3747, 0.8635, 0.3858, 0.8635, 0.7136, 0.8727, 0.716, 0.8727, 0.5454, 0.8635, 0.5497, 0.8727, 0.716, 0.8819, 0.7185, 0.8819, 0.541, 0.8727, 0.5454])
me_cube.materials.append(mat_material)
me_cube.use_remesh_preserve_volume = False
me_cube.use_remesh_preserve_attributes = False
me_cube.use_mirror_vertex_groups = False
me_cube.update()
me_cube_002 = bpy.data.meshes.new('Cube.002')
me_cube_002.from_pydata([(-0.5525, -0.1364, -0.231), (-0.5525, -0.2667, -0.02885), (-0.5525, 0.2667, 0.02885), (-0.5525, 0.1364, 0.231), (0.5525, -0.1364, -0.231), (0.5525, -0.2667, -0.02885), (0.5525, 0.2667, 0.02885), (0.5525, 0.1364, 0.231), (-0.6767, 0.07982, -0.1238), (-0.6767, -0.2469, -0.1591), (-0.6767, -0.07982, 0.1238), (-0.6767, 0.2469, 0.1591), (2.739e-09, 0.3267, 0.03533), (2.739e-09, 0.167, 0.283), (0.6767, 0.2469, 0.1591), (0.6767, 0.07982, -0.1238), (0.6767, -0.07982, 0.1238), (0.6767, -0.2469, -0.1591), (2.739e-09, -0.167, -0.283), (2.739e-09, -0.3267, -0.03533), (2.739e-09, -0.1129, 0.1751), (2.739e-09, 0.1129, -0.1751), (2.739e-09, -0.3491, -0.2251), (0.9569, -7.911e-09, 5.983e-10), (2.739e-09, 0.3491, 0.2251), (-0.9569, -7.911e-09, 5.983e-10)], [], [(25, 10, 3, 11), (24, 13, 7, 14), (23, 16, 5, 17), (22, 19, 1, 9), (21, 15, 4, 18), (20, 10, 1, 19), (16, 20, 19, 5), (7, 13, 20, 16), (13, 3, 10, 20), (8, 21, 18, 0), (2, 12, 21, 8), (12, 6, 15, 21), (18, 22, 9, 0), (4, 17, 22, 18), (17, 5, 19, 22), (15, 23, 17, 4), (6, 14, 23, 15), (14, 7, 16, 23), (12, 24, 14, 6), (2, 11, 24, 12), (11, 3, 13, 24), (8, 25, 11, 2), (0, 9, 25, 8), (9, 1, 10, 25)])
me_cube_002.polygons.foreach_set('use_smooth', [True] * 24)
_uv = me_cube_002.uv_layers.new(name='UVMap')
_uv.uv.foreach_set('vector', [0.6819, 0.8017, 0.7102, 0.7971, 0.7232, 0.8379, 0.71, 0.8498, 0.7786, 0.8702, 0.7806, 0.8465, 0.8365, 0.8379, 0.8459, 0.8498, 0.871, 0.8017, 0.8478, 0.7971, 0.8324, 0.759, 0.8408, 0.7552, 0.7744, 0.7364, 0.7775, 0.7493, 0.7222, 0.759, 0.7092, 0.7552, 0.773, 0.8079, 0.839, 0.8062, 0.826, 0.7681, 0.7726, 0.7609, 0.7802, 0.795, 0.7102, 0.7971, 0.7222, 0.759, 0.7775, 0.7493, 0.8478, 0.7971, 0.7802, 0.795, 0.7775, 0.7493, 0.8324, 0.759, 0.8365, 0.8379, 0.7806, 0.8465, 0.7802, 0.795, 0.8478, 0.7971, 0.7806, 0.8465, 0.7232, 0.8379, 0.7102, 0.7971, 0.7802, 0.795, 0.709, 0.8062, 0.773, 0.8079, 0.7726, 0.7609, 0.7207, 0.7681, 0.7215, 0.8436, 0.7754, 0.853, 0.773, 0.8079, 0.709, 0.8062, 0.7754, 0.853, 0.8297, 0.8436, 0.839, 0.8062, 0.773, 0.8079, 0.7726, 0.7609, 0.7744, 0.7364, 0.7092, 0.7552, 0.7207, 0.7681, 0.826, 0.7681, 0.8408, 0.7552, 0.7744, 0.7364, 0.7726, 0.7609, 0.8408, 0.7552, 0.8324, 0.759, 0.7775, 0.7493, 0.7744, 0.7364, 0.839, 0.8062, 0.871, 0.8017, 0.8408, 0.7552, 0.826, 0.7681, 0.8297, 0.8436, 0.8459, 0.8498, 0.871, 0.8017, 0.839, 0.8062, 0.8459, 0.8498, 0.8365, 0.8379, 0.8478, 0.7971, 0.871, 0.8017, 0.7754, 0.853, 0.7786, 0.8702, 0.8459, 0.8498, 0.8297, 0.8436, 0.7215, 0.8436, 0.71, 0.8498, 0.7786, 0.8702, 0.7754, 0.853, 0.71, 0.8498, 0.7232, 0.8379, 0.7806, 0.8465, 0.7786, 0.8702, 0.709, 0.8062, 0.6819, 0.8017, 0.71, 0.8498, 0.7215, 0.8436, 0.7207, 0.7681, 0.7092, 0.7552, 0.6819, 0.8017, 0.709, 0.8062, 0.7092, 0.7552, 0.7222, 0.759, 0.7102, 0.7971, 0.6819, 0.8017])
me_cube_002.use_remesh_preserve_volume = False
me_cube_002.use_remesh_preserve_attributes = False
me_cube_002.use_mirror_vertex_groups = False
me_cube_002.update()
me_cube_001 = bpy.data.meshes.new('Cube.001')
me_cube_001.from_pydata([(-0.5525, -0.1395, -0.2292), (-0.5525, -0.2671, -0.02529), (-0.5525, 0.2671, 0.02529), (-0.5525, 0.1395, 0.2292), (0.5525, -0.1395, -0.2292), (0.5525, -0.2671, -0.02529), (0.5525, 0.2671, 0.02529), (0.5525, 0.1395, 0.2292), (-0.6767, 0.07816, -0.1249), (-0.6767, -0.249, -0.1558), (-0.6767, -0.07816, 0.1249), (-0.6767, 0.249, 0.1558), (2.739e-09, 0.3271, 0.03097), (2.739e-09, 0.1708, 0.2807), (0.6767, 0.249, 0.1558), (0.6767, 0.07816, -0.1249), (0.6767, -0.07816, 0.1249), (0.6767, -0.249, -0.1558), (2.739e-09, -0.1708, -0.2807), (2.739e-09, -0.3271, -0.03097), (2.739e-09, -0.1105, 0.1766), (2.739e-09, 0.1105, -0.1766), (2.739e-09, -0.3521, -0.2204), (0.9569, -7.873e-09, 6.082e-10), (2.739e-09, 0.3521, 0.2204), (-0.9569, -7.873e-09, 6.082e-10)], [], [(25, 10, 3, 11), (24, 13, 7, 14), (23, 16, 5, 17), (22, 19, 1, 9), (21, 15, 4, 18), (20, 10, 1, 19), (16, 20, 19, 5), (7, 13, 20, 16), (13, 3, 10, 20), (8, 21, 18, 0), (2, 12, 21, 8), (12, 6, 15, 21), (18, 22, 9, 0), (4, 17, 22, 18), (17, 5, 19, 22), (15, 23, 17, 4), (6, 14, 23, 15), (14, 7, 16, 23), (12, 24, 14, 6), (2, 11, 24, 12), (11, 3, 13, 24), (8, 25, 11, 2), (0, 9, 25, 8), (9, 1, 10, 25)])
me_cube_001.polygons.foreach_set('use_smooth', [True] * 24)
_uv = me_cube_001.uv_layers.new(name='UVMap')
_uv.uv.foreach_set('vector', [0.4276, 0.8072, 0.4531, 0.8007, 0.4653, 0.8429, 0.4545, 0.8565, 0.5248, 0.8774, 0.5238, 0.8513, 0.5831, 0.8429, 0.5958, 0.8565, 0.6242, 0.8072, 0.5961, 0.8007, 0.5828, 0.7621, 0.595, 0.7596, 0.5269, 0.7403, 0.5254, 0.7518, 0.4682, 0.7621, 0.4583, 0.7596, 0.5276, 0.8159, 0.5948, 0.8134, 0.5823, 0.7741, 0.5278, 0.7669, 0.524, 0.7979, 0.4531, 0.8007, 0.4682, 0.7621, 0.5254, 0.7518, 0.5961, 0.8007, 0.524, 0.7979, 0.5254, 0.7518, 0.5828, 0.7621, 0.5831, 0.8429, 0.5238, 0.8513, 0.524, 0.7979, 0.5961, 0.8007, 0.5238, 0.8513, 0.4653, 0.8429, 0.4531, 0.8007, 0.524, 0.7979, 0.4595, 0.8134, 0.5276, 0.8159, 0.5278, 0.7669, 0.4727, 0.7741, 0.4701, 0.8516, 0.5264, 0.8614, 0.5276, 0.8159, 0.4595, 0.8134, 0.5264, 0.8614, 0.5826, 0.8516, 0.5948, 0.8134, 0.5276, 0.8159, 0.5278, 0.7669, 0.5269, 0.7403, 0.4583, 0.7596, 0.4727, 0.7741, 0.5823, 0.7741, 0.595, 0.7596, 0.5269, 0.7403, 0.5278, 0.7669, 0.595, 0.7596, 0.5828, 0.7621, 0.5254, 0.7518, 0.5269, 0.7403, 0.5948, 0.8134, 0.6242, 0.8072, 0.595, 0.7596, 0.5823, 0.7741, 0.5826, 0.8516, 0.5958, 0.8565, 0.6242, 0.8072, 0.5948, 0.8134, 0.5958, 0.8565, 0.5831, 0.8429, 0.5961, 0.8007, 0.6242, 0.8072, 0.5264, 0.8614, 0.5248, 0.8774, 0.5958, 0.8565, 0.5826, 0.8516, 0.4701, 0.8516, 0.4545, 0.8565, 0.5248, 0.8774, 0.5264, 0.8614, 0.4545, 0.8565, 0.4653, 0.8429, 0.5238, 0.8513, 0.5248, 0.8774, 0.4595, 0.8134, 0.4276, 0.8072, 0.4545, 0.8565, 0.4701, 0.8516, 0.4727, 0.7741, 0.4583, 0.7596, 0.4276, 0.8072, 0.4595, 0.8134, 0.4583, 0.7596, 0.4682, 0.7621, 0.4531, 0.8007, 0.4276, 0.8072])
me_cube_001.use_remesh_preserve_volume = False
me_cube_001.use_remesh_preserve_attributes = False
me_cube_001.use_mirror_vertex_groups = False
me_cube_001.update()

# ---- objects
ob_cama = bpy.data.objects.new('Cama', me_cube)
ob_trav2 = bpy.data.objects.new('Trav2', me_cube_002)
ob_trav1 = bpy.data.objects.new('Trav1', me_cube_001)

# ---- transforms, parenting, visibility, modifiers, constraints
ob_cama.location = (0.0, 0.0, 0.4585)
ob_cama.lock_rotations_4d = False
ob_cama.empty_display_type = 'ARROWS'
ob_cama.lineart.crease_threshold = 0.0
ob_trav2.parent = ob_cama
ob_trav2.matrix_parent_inverse = Matrix(((1.0, 0.0, 0.0, 0.0), (0.0, 1.0, 0.0, 0.0), (0.0, 0.0, 1.0, -0.4585), (0.0, 0.0, 0.0, 1.0)))
ob_trav2.location = (0.8863, 1.795, 0.9859)
ob_trav2.lineart.crease_threshold = 0.0
ob_trav1.parent = ob_cama
ob_trav1.matrix_parent_inverse = Matrix(((1.0, 0.0, 0.0, 0.0), (0.0, 1.0, 0.0, 0.0), (0.0, 0.0, 1.0, -0.4585), (0.0, 0.0, 0.0, 1.0)))
ob_trav1.location = (-1.031, 1.795, 0.9859)
ob_trav1.lineart.crease_threshold = 0.0

# ---- collection membership
col_collection_1.objects.link(ob_cama)
col_collection_1.objects.link(ob_trav2)
col_collection_1.objects.link(ob_trav1)

# ---- scene / render settings (as saved in the file)
scene.frame_start = 1; scene.frame_end = 250; scene.frame_set(1)
scene.render.engine = 'BLENDER_EEVEE_NEXT'
scene.render.resolution_percentage = 50
scene.render.dither_intensity = 0.0
scene.cycles.use_denoising = False
scene.cycles.samples = 128
scene.cycles.sampling_pattern = 'TABULATED_SOBOL'
scene.cycles.use_adaptive_sampling = False
scene.cycles.use_light_tree = False
scene.cycles.blur_glossy = 0.0
scene.cycles.sample_clamp_indirect = 0.0
scene.view_settings.view_transform = 'Standard'
bpy.context.view_layer.update()

# ---- added for rendering (the .blend has no active camera and no usable light): camera, sun
cam_auto = bpy.data.cameras.new('AutoCamera')
cam_auto.lens = 50.0
cam_auto.sensor_width = 36.0
cam_auto.clip_end = 1000.0
ob_auto_camera = bpy.data.objects.new('AutoCamera', cam_auto)
scene.collection.objects.link(ob_auto_camera)
ob_auto_camera.location = (6.40373, -7.7202, 6.60558)
ob_auto_camera.rotation_euler = (1.09748, -7.21219e-08, 0.694738)
scene.camera = ob_auto_camera
light_auto_sun = bpy.data.lights.new('AutoSun', 'SUN')
light_auto_sun.energy = 3.0
light_auto_sun.angle = 0.0523599
ob_auto_sun = bpy.data.objects.new('AutoSun', light_auto_sun)
scene.collection.objects.link(ob_auto_sun)
ob_auto_sun.rotation_euler = (0.872665, 0.174533, 0.523599)
bpy.context.view_layer.update()
